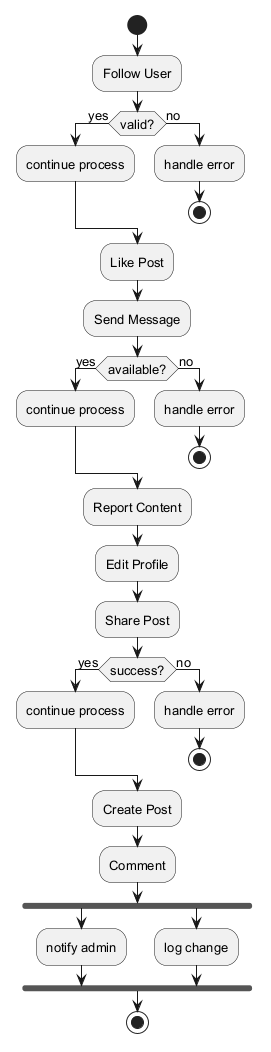

The diagram above was rendered by PlantUML. Its source (embedded in the PNG):
@startuml
skinparam backgroundColor #FFFFFF
skinparam classBackgroundColor #E8F4FA
skinparam classBorderColor #2C7DA0
skinparam defaultFontSize 13
start
:Follow User;
if (valid?) then (yes)
:continue process;
else (no)
:handle error;
stop
endif
:Like Post;
:Send Message;
if (available?) then (yes)
:continue process;
else (no)
:handle error;
stop
endif
:Report Content;
:Edit Profile;
:Share Post;
if (success?) then (yes)
:continue process;
else (no)
:handle error;
stop
endif
:Create Post;
:Comment;
fork
:notify admin;
fork again
:log change;
end fork
stop
@enduml